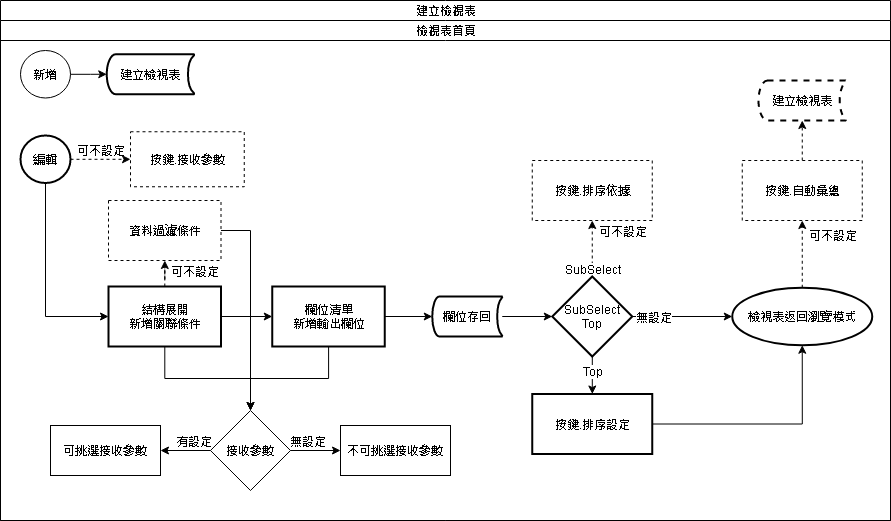

The diagram above was exported from draw.io. Its source (the exported page's mxGraphModel, read from the mxfile embedded in the PNG):
<mxGraphModel dx="1094" dy="1664" grid="1" gridSize="10" guides="1" tooltips="1" connect="1" arrows="1" fold="1" page="1" pageScale="1" pageWidth="1100" pageHeight="850" background="#ffffff" math="0" shadow="0">
  <root>
    <mxCell id="hrwefGziba0tCaOEy0V7-0" />
    <mxCell id="hrwefGziba0tCaOEy0V7-1" parent="hrwefGziba0tCaOEy0V7-0" />
    <mxCell id="hrwefGziba0tCaOEy0V7-2" value="建立檢視表" style="swimlane;html=1;childLayout=stackLayout;resizeParent=1;resizeParentMax=0;startSize=20;fontSize=12;" vertex="1" parent="hrwefGziba0tCaOEy0V7-1">
      <mxGeometry x="60" y="-660" width="890" height="520" as="geometry" />
    </mxCell>
    <mxCell id="hrwefGziba0tCaOEy0V7-3" value="檢視表首頁" style="swimlane;html=1;startSize=20;" vertex="1" parent="hrwefGziba0tCaOEy0V7-2">
      <mxGeometry y="20" width="890" height="500" as="geometry" />
    </mxCell>
    <mxCell id="hrwefGziba0tCaOEy0V7-4" value="" style="edgeStyle=orthogonalEdgeStyle;rounded=0;orthogonalLoop=1;jettySize=auto;html=1;fontSize=12;dashed=1;" edge="1" parent="hrwefGziba0tCaOEy0V7-3" source="hrwefGziba0tCaOEy0V7-8" target="hrwefGziba0tCaOEy0V7-9">
      <mxGeometry relative="1" as="geometry" />
    </mxCell>
    <mxCell id="hrwefGziba0tCaOEy0V7-5" value="新增" style="ellipse;whiteSpace=wrap;html=1;" vertex="1" parent="hrwefGziba0tCaOEy0V7-3">
      <mxGeometry x="20" y="30" width="50" height="47.5" as="geometry" />
    </mxCell>
    <mxCell id="hrwefGziba0tCaOEy0V7-8" value="編輯" style="ellipse;whiteSpace=wrap;html=1;strokeWidth=2;" vertex="1" parent="hrwefGziba0tCaOEy0V7-3">
      <mxGeometry x="20" y="115" width="50" height="47.5" as="geometry" />
    </mxCell>
    <mxCell id="hrwefGziba0tCaOEy0V7-61" value="可挑選接收參數" style="whiteSpace=wrap;html=1;" vertex="1" parent="hrwefGziba0tCaOEy0V7-3">
      <mxGeometry x="50" y="405" width="110" height="50" as="geometry" />
    </mxCell>
    <mxCell id="hrwefGziba0tCaOEy0V7-11" value="" style="edgeStyle=orthogonalEdgeStyle;rounded=0;orthogonalLoop=1;jettySize=auto;html=1;fontSize=12;entryX=0;entryY=0.5;entryDx=0;entryDy=0;" edge="1" parent="hrwefGziba0tCaOEy0V7-3" source="hrwefGziba0tCaOEy0V7-23" target="hrwefGziba0tCaOEy0V7-34">
      <mxGeometry relative="1" as="geometry">
        <mxPoint x="678" y="496" as="targetPoint" />
      </mxGeometry>
    </mxCell>
    <mxCell id="hrwefGziba0tCaOEy0V7-16" value="" style="edgeStyle=orthogonalEdgeStyle;rounded=0;orthogonalLoop=1;jettySize=auto;html=1;fontSize=12;dashed=1;" edge="1" parent="hrwefGziba0tCaOEy0V7-3" source="hrwefGziba0tCaOEy0V7-20" target="hrwefGziba0tCaOEy0V7-22">
      <mxGeometry relative="1" as="geometry" />
    </mxCell>
    <mxCell id="hrwefGziba0tCaOEy0V7-17" value="可不設定" style="edgeLabel;html=1;align=center;verticalAlign=middle;resizable=0;points=[];fontSize=12;" vertex="1" connectable="0" parent="hrwefGziba0tCaOEy0V7-16">
      <mxGeometry x="-0.3733" relative="1" as="geometry">
        <mxPoint x="29.44999999999999" y="1" as="offset" />
      </mxGeometry>
    </mxCell>
    <mxCell id="hrwefGziba0tCaOEy0V7-19" value="" style="edgeStyle=orthogonalEdgeStyle;rounded=0;orthogonalLoop=1;jettySize=auto;html=1;fontSize=12;entryX=0;entryY=0.5;entryDx=0;entryDy=0;entryPerimeter=0;" edge="1" parent="hrwefGziba0tCaOEy0V7-3" source="hrwefGziba0tCaOEy0V7-41" target="hrwefGziba0tCaOEy0V7-23">
      <mxGeometry relative="1" as="geometry">
        <mxPoint x="568" y="296" as="targetPoint" />
      </mxGeometry>
    </mxCell>
    <mxCell id="hrwefGziba0tCaOEy0V7-20" value="&lt;span&gt;結構展開&lt;/span&gt;&lt;br&gt;&lt;span&gt;新增關聯條件&lt;br&gt;&lt;/span&gt;" style="whiteSpace=wrap;html=1;strokeWidth=2;" vertex="1" parent="hrwefGziba0tCaOEy0V7-3">
      <mxGeometry x="108" y="266" width="112.5" height="60" as="geometry" />
    </mxCell>
    <mxCell id="hrwefGziba0tCaOEy0V7-27" value="" style="edgeStyle=orthogonalEdgeStyle;rounded=0;orthogonalLoop=1;jettySize=auto;html=1;fontSize=12;dashed=1;" edge="1" parent="hrwefGziba0tCaOEy0V7-3" source="hrwefGziba0tCaOEy0V7-34" target="hrwefGziba0tCaOEy0V7-36">
      <mxGeometry relative="1" as="geometry" />
    </mxCell>
    <mxCell id="hrwefGziba0tCaOEy0V7-28" value="SubSelect" style="edgeLabel;html=1;align=center;verticalAlign=middle;resizable=0;points=[];fontSize=12;" vertex="1" connectable="0" parent="hrwefGziba0tCaOEy0V7-27">
      <mxGeometry x="-0.7" relative="1" as="geometry">
        <mxPoint as="offset" />
      </mxGeometry>
    </mxCell>
    <mxCell id="hrwefGziba0tCaOEy0V7-29" value="可不設定" style="edgeLabel;html=1;align=center;verticalAlign=middle;resizable=0;points=[];fontSize=12;" vertex="1" connectable="0" parent="hrwefGziba0tCaOEy0V7-27">
      <mxGeometry x="0.6667" y="-4" relative="1" as="geometry">
        <mxPoint x="26" y="1.5" as="offset" />
      </mxGeometry>
    </mxCell>
    <mxCell id="hrwefGziba0tCaOEy0V7-32" value="" style="edgeStyle=orthogonalEdgeStyle;rounded=0;orthogonalLoop=1;jettySize=auto;html=1;fontSize=12;dashed=1;" edge="1" parent="hrwefGziba0tCaOEy0V7-3" source="hrwefGziba0tCaOEy0V7-40" target="hrwefGziba0tCaOEy0V7-38">
      <mxGeometry relative="1" as="geometry" />
    </mxCell>
    <mxCell id="hrwefGziba0tCaOEy0V7-33" value="可不設定" style="edgeLabel;html=1;align=center;verticalAlign=middle;resizable=0;points=[];fontSize=12;" vertex="1" connectable="0" parent="hrwefGziba0tCaOEy0V7-32">
      <mxGeometry x="0.7257" y="-3" relative="1" as="geometry">
        <mxPoint x="27" y="4.75" as="offset" />
      </mxGeometry>
    </mxCell>
    <mxCell id="hrwefGziba0tCaOEy0V7-24" value="" style="edgeStyle=orthogonalEdgeStyle;rounded=0;orthogonalLoop=1;jettySize=auto;html=1;fontSize=12;entryX=0.5;entryY=1;entryDx=0;entryDy=0;" edge="1" parent="hrwefGziba0tCaOEy0V7-3" source="hrwefGziba0tCaOEy0V7-37" target="hrwefGziba0tCaOEy0V7-40">
      <mxGeometry relative="1" as="geometry">
        <mxPoint x="1061.75" y="976" as="targetPoint" />
      </mxGeometry>
    </mxCell>
    <mxCell id="hrwefGziba0tCaOEy0V7-25" value="" style="edgeStyle=orthogonalEdgeStyle;rounded=0;orthogonalLoop=1;jettySize=auto;html=1;fontSize=12;" edge="1" parent="hrwefGziba0tCaOEy0V7-3" source="hrwefGziba0tCaOEy0V7-34" target="hrwefGziba0tCaOEy0V7-37">
      <mxGeometry relative="1" as="geometry" />
    </mxCell>
    <mxCell id="hrwefGziba0tCaOEy0V7-26" value="Top" style="edgeLabel;html=1;align=center;verticalAlign=middle;resizable=0;points=[];fontSize=12;" vertex="1" connectable="0" parent="hrwefGziba0tCaOEy0V7-25">
      <mxGeometry x="-0.7778" y="-1" relative="1" as="geometry">
        <mxPoint x="1" y="10" as="offset" />
      </mxGeometry>
    </mxCell>
    <mxCell id="hrwefGziba0tCaOEy0V7-30" value="" style="edgeStyle=orthogonalEdgeStyle;rounded=0;orthogonalLoop=1;jettySize=auto;html=1;fontSize=12;entryX=0;entryY=0.5;entryDx=0;entryDy=0;" edge="1" parent="hrwefGziba0tCaOEy0V7-3" source="hrwefGziba0tCaOEy0V7-34" target="hrwefGziba0tCaOEy0V7-40">
      <mxGeometry relative="1" as="geometry">
        <mxPoint x="831.75" y="412" as="targetPoint" />
      </mxGeometry>
    </mxCell>
    <mxCell id="hrwefGziba0tCaOEy0V7-31" value="無設定" style="edgeLabel;html=1;align=center;verticalAlign=middle;resizable=0;points=[];fontSize=12;" vertex="1" connectable="0" parent="hrwefGziba0tCaOEy0V7-30">
      <mxGeometry x="-0.673" y="-2" relative="1" as="geometry">
        <mxPoint x="5.14" y="-2" as="offset" />
      </mxGeometry>
    </mxCell>
    <mxCell id="hrwefGziba0tCaOEy0V7-52" value="" style="edgeStyle=orthogonalEdgeStyle;rounded=0;orthogonalLoop=1;jettySize=auto;html=1;fontSize=12;entryX=0;entryY=0.5;entryDx=0;entryDy=0;" edge="1" parent="hrwefGziba0tCaOEy0V7-3" source="hrwefGziba0tCaOEy0V7-20" target="hrwefGziba0tCaOEy0V7-41">
      <mxGeometry relative="1" as="geometry">
        <mxPoint x="296.75" y="296" as="targetPoint" />
      </mxGeometry>
    </mxCell>
    <mxCell id="hrwefGziba0tCaOEy0V7-22" value="&lt;span&gt;資料過濾條件&lt;br&gt;&lt;/span&gt;" style="whiteSpace=wrap;html=1;dashed=1;" vertex="1" parent="hrwefGziba0tCaOEy0V7-3">
      <mxGeometry x="108" y="180" width="112.5" height="60" as="geometry" />
    </mxCell>
    <mxCell id="hrwefGziba0tCaOEy0V7-71" value="可不設定" style="text;html=1;align=center;verticalAlign=middle;resizable=0;points=[];autosize=1;fontSize=12;" vertex="1" parent="hrwefGziba0tCaOEy0V7-3">
      <mxGeometry x="70" y="120" width="60" height="20" as="geometry" />
    </mxCell>
    <mxCell id="hrwefGziba0tCaOEy0V7-9" value="按鍵.接收參數" style="whiteSpace=wrap;html=1;dashed=1;" vertex="1" parent="hrwefGziba0tCaOEy0V7-3">
      <mxGeometry x="130" y="111.25" width="113.75" height="55" as="geometry" />
    </mxCell>
    <mxCell id="hrwefGziba0tCaOEy0V7-57" value="&lt;span&gt;接收參數&lt;/span&gt;" style="rhombus;whiteSpace=wrap;html=1;" vertex="1" parent="hrwefGziba0tCaOEy0V7-3">
      <mxGeometry x="209.995" y="390" width="80" height="80" as="geometry" />
    </mxCell>
    <mxCell id="hrwefGziba0tCaOEy0V7-63" value="不可挑選接收參數" style="whiteSpace=wrap;html=1;" vertex="1" parent="hrwefGziba0tCaOEy0V7-3">
      <mxGeometry x="340" y="405" width="110" height="50" as="geometry" />
    </mxCell>
    <mxCell id="hrwefGziba0tCaOEy0V7-40" value="檢視表返回瀏覽模式" style="ellipse;whiteSpace=wrap;html=1;align=center;newEdgeStyle={&quot;edgeStyle&quot;:&quot;entityRelationEdgeStyle&quot;,&quot;startArrow&quot;:&quot;none&quot;,&quot;endArrow&quot;:&quot;none&quot;,&quot;segment&quot;:10,&quot;curved&quot;:1};treeFolding=1;treeMoving=1;strokeWidth=2;fontSize=12;" vertex="1" parent="hrwefGziba0tCaOEy0V7-3">
      <mxGeometry x="731.75" y="267.25" width="140" height="57.5" as="geometry" />
    </mxCell>
    <mxCell id="hrwefGziba0tCaOEy0V7-37" value="按鍵.排序設定" style="whiteSpace=wrap;html=1;strokeWidth=2;" vertex="1" parent="hrwefGziba0tCaOEy0V7-3">
      <mxGeometry x="531.75" y="373.5" width="120" height="60" as="geometry" />
    </mxCell>
    <mxCell id="hrwefGziba0tCaOEy0V7-34" value="SubSelect&lt;br&gt;Top" style="rhombus;whiteSpace=wrap;html=1;strokeWidth=2;" vertex="1" parent="hrwefGziba0tCaOEy0V7-3">
      <mxGeometry x="551.75" y="256" width="80" height="80" as="geometry" />
    </mxCell>
    <mxCell id="hrwefGziba0tCaOEy0V7-23" value="欄位存回" style="strokeWidth=2;html=1;shape=mxgraph.flowchart.stored_data;whiteSpace=wrap;fontSize=12;" vertex="1" parent="hrwefGziba0tCaOEy0V7-3">
      <mxGeometry x="431.75" y="276" width="70" height="40" as="geometry" />
    </mxCell>
    <mxCell id="hrwefGziba0tCaOEy0V7-41" value="&lt;span&gt;欄位清單&lt;br&gt;新增輸出欄位&lt;br&gt;&lt;/span&gt;" style="whiteSpace=wrap;html=1;strokeWidth=2;" vertex="1" parent="hrwefGziba0tCaOEy0V7-3">
      <mxGeometry x="271.75" y="266" width="112.5" height="60" as="geometry" />
    </mxCell>
    <mxCell id="hrwefGziba0tCaOEy0V7-44" value="建立檢視表" style="strokeWidth=2;html=1;shape=mxgraph.flowchart.stored_data;whiteSpace=wrap;fontSize=12;" vertex="1" parent="hrwefGziba0tCaOEy0V7-3">
      <mxGeometry x="106.25" y="33.75" width="87.5" height="40" as="geometry" />
    </mxCell>
    <mxCell id="hrwefGziba0tCaOEy0V7-45" value="" style="edgeStyle=orthogonalEdgeStyle;rounded=0;orthogonalLoop=1;jettySize=auto;html=1;fontSize=12;entryX=0;entryY=0.5;entryDx=0;entryDy=0;entryPerimeter=0;" edge="1" parent="hrwefGziba0tCaOEy0V7-3" source="hrwefGziba0tCaOEy0V7-5" target="hrwefGziba0tCaOEy0V7-44">
      <mxGeometry relative="1" as="geometry">
        <mxPoint x="100" y="54" as="targetPoint" />
      </mxGeometry>
    </mxCell>
    <mxCell id="hrwefGziba0tCaOEy0V7-50" value="" style="edgeStyle=orthogonalEdgeStyle;rounded=0;orthogonalLoop=1;jettySize=auto;html=1;fontSize=12;entryX=0;entryY=0.5;entryDx=0;entryDy=0;" edge="1" parent="hrwefGziba0tCaOEy0V7-3" source="hrwefGziba0tCaOEy0V7-8" target="hrwefGziba0tCaOEy0V7-20">
      <mxGeometry relative="1" as="geometry">
        <mxPoint x="45" y="236.25" as="targetPoint" />
        <Array as="points">
          <mxPoint x="45" y="296" />
        </Array>
      </mxGeometry>
    </mxCell>
    <mxCell id="hrwefGziba0tCaOEy0V7-35" value="" style="edgeStyle=orthogonalEdgeStyle;rounded=0;orthogonalLoop=1;jettySize=auto;html=1;fontSize=12;entryX=0.5;entryY=1;entryDx=0;entryDy=0;entryPerimeter=0;dashed=1;" edge="1" parent="hrwefGziba0tCaOEy0V7-3" source="hrwefGziba0tCaOEy0V7-38" target="hrwefGziba0tCaOEy0V7-39">
      <mxGeometry relative="1" as="geometry">
        <mxPoint x="931.75" y="177.5" as="targetPoint" />
      </mxGeometry>
    </mxCell>
    <mxCell id="hrwefGziba0tCaOEy0V7-36" value="按鍵.排序依據" style="whiteSpace=wrap;html=1;strokeWidth=1;dashed=1;" vertex="1" parent="hrwefGziba0tCaOEy0V7-3">
      <mxGeometry x="531.75" y="140" width="120" height="60" as="geometry" />
    </mxCell>
    <mxCell id="hrwefGziba0tCaOEy0V7-38" value="按鍵.自動彙總" style="whiteSpace=wrap;html=1;strokeWidth=1;dashed=1;" vertex="1" parent="hrwefGziba0tCaOEy0V7-3">
      <mxGeometry x="741.75" y="140" width="120" height="60" as="geometry" />
    </mxCell>
    <mxCell id="hrwefGziba0tCaOEy0V7-54" value="" style="edgeStyle=orthogonalEdgeStyle;rounded=0;orthogonalLoop=1;jettySize=auto;html=1;fontSize=12;entryX=0.5;entryY=0;entryDx=0;entryDy=0;" edge="1" parent="hrwefGziba0tCaOEy0V7-3" source="hrwefGziba0tCaOEy0V7-20" target="hrwefGziba0tCaOEy0V7-57">
      <mxGeometry relative="1" as="geometry">
        <mxPoint x="240.875" y="420" as="targetPoint" />
      </mxGeometry>
    </mxCell>
    <mxCell id="hrwefGziba0tCaOEy0V7-60" value="" style="edgeStyle=orthogonalEdgeStyle;rounded=0;orthogonalLoop=1;jettySize=auto;html=1;fontSize=12;entryX=0.5;entryY=0;entryDx=0;entryDy=0;" edge="1" parent="hrwefGziba0tCaOEy0V7-3" source="hrwefGziba0tCaOEy0V7-41" target="hrwefGziba0tCaOEy0V7-57">
      <mxGeometry relative="1" as="geometry">
        <mxPoint x="328" y="396" as="targetPoint" />
      </mxGeometry>
    </mxCell>
    <mxCell id="hrwefGziba0tCaOEy0V7-62" value="" style="edgeStyle=orthogonalEdgeStyle;rounded=0;orthogonalLoop=1;jettySize=auto;html=1;fontSize=12;" edge="1" parent="hrwefGziba0tCaOEy0V7-3" source="hrwefGziba0tCaOEy0V7-57" target="hrwefGziba0tCaOEy0V7-61">
      <mxGeometry relative="1" as="geometry" />
    </mxCell>
    <mxCell id="hrwefGziba0tCaOEy0V7-65" value="有設定" style="edgeLabel;html=1;align=center;verticalAlign=middle;resizable=0;points=[];fontSize=12;" vertex="1" connectable="0" parent="hrwefGziba0tCaOEy0V7-62">
      <mxGeometry x="-0.7586" y="2" relative="1" as="geometry">
        <mxPoint x="-11.52" y="-12" as="offset" />
      </mxGeometry>
    </mxCell>
    <mxCell id="hrwefGziba0tCaOEy0V7-64" value="" style="edgeStyle=orthogonalEdgeStyle;rounded=0;orthogonalLoop=1;jettySize=auto;html=1;fontSize=12;" edge="1" parent="hrwefGziba0tCaOEy0V7-3" source="hrwefGziba0tCaOEy0V7-57" target="hrwefGziba0tCaOEy0V7-63">
      <mxGeometry relative="1" as="geometry" />
    </mxCell>
    <mxCell id="hrwefGziba0tCaOEy0V7-66" value="無設定" style="edgeLabel;html=1;align=center;verticalAlign=middle;resizable=0;points=[];fontSize=12;" vertex="1" connectable="0" parent="hrwefGziba0tCaOEy0V7-64">
      <mxGeometry x="-0.6859" y="1" relative="1" as="geometry">
        <mxPoint x="8.62" y="-9" as="offset" />
      </mxGeometry>
    </mxCell>
    <mxCell id="hrwefGziba0tCaOEy0V7-39" value="建立檢視表" style="strokeWidth=2;html=1;shape=mxgraph.flowchart.stored_data;whiteSpace=wrap;fontSize=12;dashed=1;" vertex="1" parent="hrwefGziba0tCaOEy0V7-3">
      <mxGeometry x="758" y="60" width="87.5" height="40" as="geometry" />
    </mxCell>
    <mxCell id="hrwefGziba0tCaOEy0V7-68" value="" style="edgeStyle=orthogonalEdgeStyle;rounded=0;orthogonalLoop=1;jettySize=auto;html=1;fontSize=12;" edge="1" parent="hrwefGziba0tCaOEy0V7-1" source="hrwefGziba0tCaOEy0V7-22">
      <mxGeometry relative="1" as="geometry">
        <mxPoint x="310" y="-250" as="targetPoint" />
      </mxGeometry>
    </mxCell>
  </root>
</mxGraphModel>